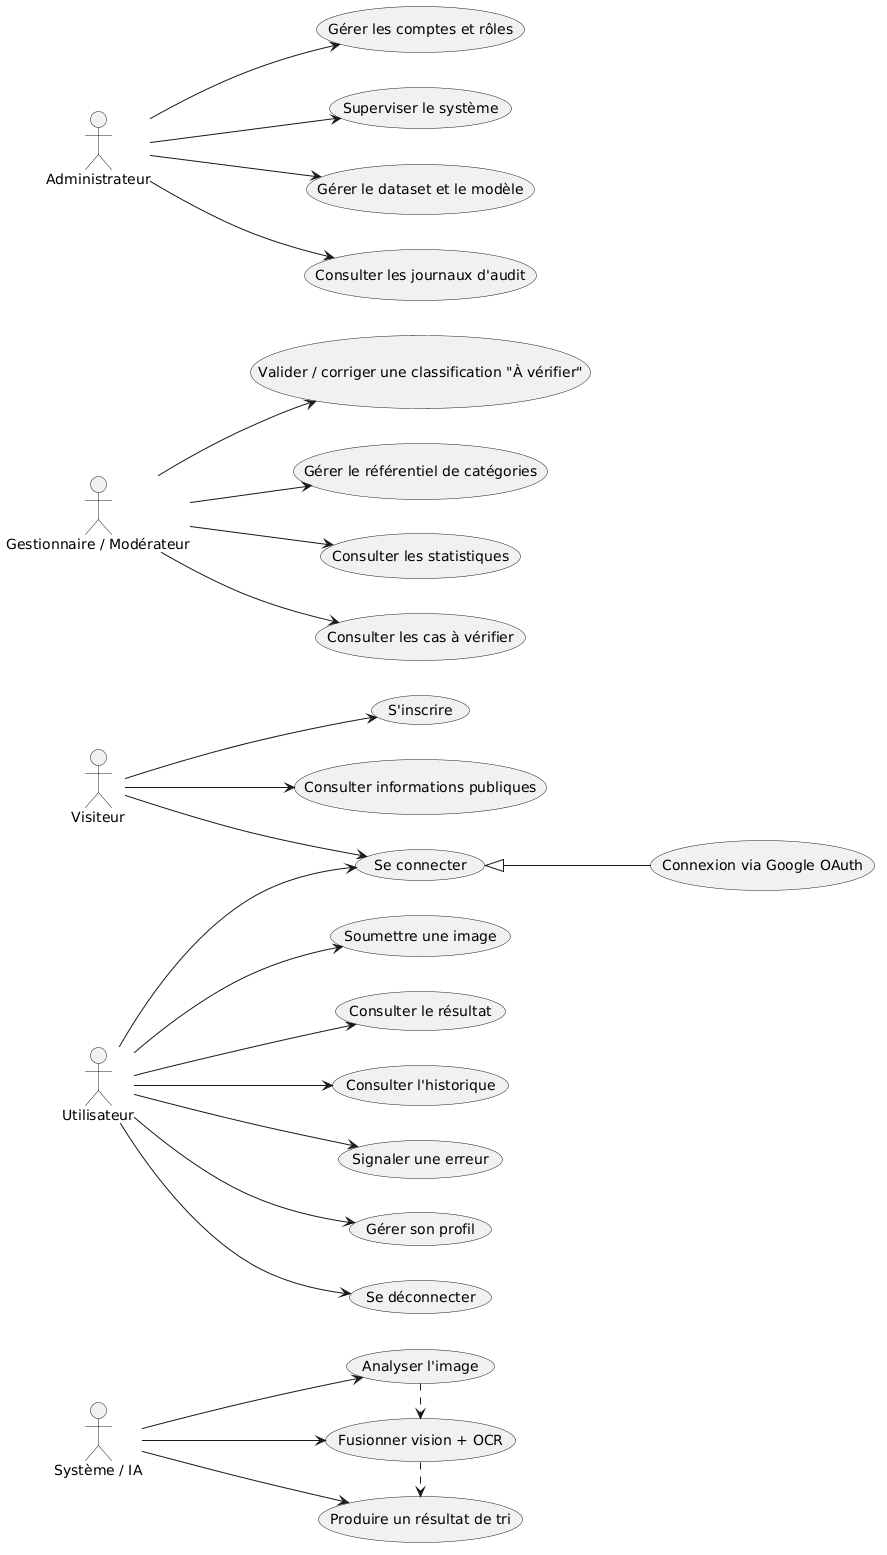

The diagram above was rendered by PlantUML. Its source (embedded in the PNG):
@startuml
left to right direction
skinparam lollipopClassic true

actor Visiteur
actor Utilisateur
actor "Gestionnaire / Modérateur" as Gestionnaire
actor Administrateur
actor "Système / IA" as IA

Visiteur --> (S'inscrire)
Visiteur --> (Se connecter)
Visiteur --> (Consulter informations publiques)

Utilisateur --> (Se connecter)
Utilisateur --> (Soumettre une image)
Utilisateur --> (Consulter le résultat)
Utilisateur --> (Consulter l'historique)
Utilisateur --> (Signaler une erreur)
Utilisateur --> (Gérer son profil)
Utilisateur --> (Se déconnecter)

Gestionnaire --> (Valider / corriger une classification "À vérifier")
Gestionnaire --> (Gérer le référentiel de catégories)
Gestionnaire --> (Consulter les statistiques)
Gestionnaire --> (Consulter les cas à vérifier)

Administrateur --> (Gérer les comptes et rôles)
Administrateur --> (Superviser le système)
Administrateur --> (Gérer le dataset et le modèle)
Administrateur --> (Consulter les journaux d'audit)

IA --> (Analyser l'image)
IA --> (Fusionner vision + OCR)
IA --> (Produire un résultat de tri)

(Se connecter) <|-- (Connexion via Google OAuth)
(Analyser l'image) .> (Fusionner vision + OCR)
(Fusionner vision + OCR) .> (Produire un résultat de tri)
@enduml